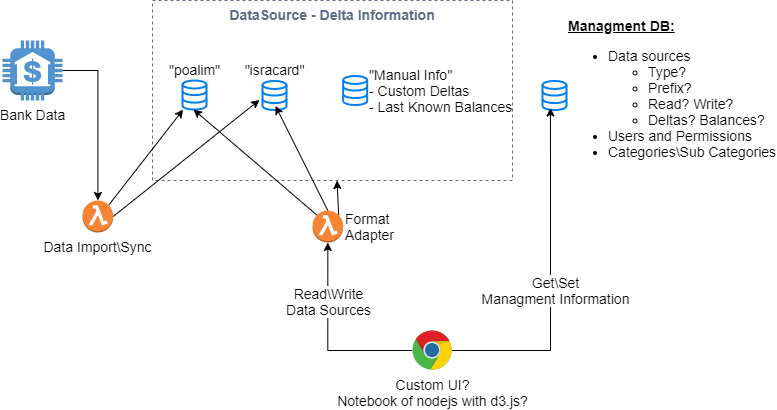

The diagram above was exported from draw.io. Its source (the exported page's mxGraphModel, read from the mxfile embedded in the PNG):
<mxGraphModel dx="873" dy="712" grid="1" gridSize="10" guides="1" tooltips="1" connect="1" arrows="1" fold="1" page="1" pageScale="1" pageWidth="850" pageHeight="1100" math="0" shadow="0">
  <root>
    <mxCell id="0" />
    <mxCell id="1" parent="0" />
    <mxCell id="8" value="DataSource - Delta Information" style="fillColor=none;strokeColor=#5A6C86;dashed=1;verticalAlign=top;fontStyle=1;fontColor=#5A6C86;fontSize=14;" parent="1" vertex="1">
      <mxGeometry x="180" y="100" width="360" height="180" as="geometry" />
    </mxCell>
    <mxCell id="2" value="&quot;poalim&quot;" style="html=1;verticalLabelPosition=top;align=center;labelBackgroundColor=none;verticalAlign=bottom;strokeWidth=2;strokeColor=#0080F0;shadow=0;dashed=0;shape=mxgraph.ios7.icons.data;labelPosition=center;fontSize=14;" parent="1" vertex="1">
      <mxGeometry x="210" y="180" width="24" height="29.099999999999998" as="geometry" />
    </mxCell>
    <mxCell id="3" value="&quot;isracard&quot;" style="html=1;verticalLabelPosition=top;align=center;labelBackgroundColor=none;verticalAlign=bottom;strokeWidth=2;strokeColor=#0080F0;shadow=0;dashed=0;shape=mxgraph.ios7.icons.data;labelPosition=center;fontSize=14;" parent="1" vertex="1">
      <mxGeometry x="290" y="180.45" width="24" height="29.099999999999998" as="geometry" />
    </mxCell>
    <mxCell id="4" value="&quot;Manual Info&quot;&lt;br style=&quot;font-size: 14px;&quot;&gt;- Custom Deltas&lt;br style=&quot;font-size: 14px;&quot;&gt;- Last Known Balances" style="html=1;verticalLabelPosition=middle;align=left;labelBackgroundColor=none;verticalAlign=middle;strokeWidth=2;strokeColor=#0080F0;shadow=0;dashed=0;shape=mxgraph.ios7.icons.data;labelPosition=right;fontSize=14;" parent="1" vertex="1">
      <mxGeometry x="370.67" y="175.45" width="24" height="29.099999999999998" as="geometry" />
    </mxCell>
    <mxCell id="30" style="edgeStyle=none;rounded=0;orthogonalLoop=1;jettySize=auto;html=1;exitX=0.855;exitY=0.145;exitDx=0;exitDy=0;exitPerimeter=0;fontSize=14;" parent="1" source="5" target="2" edge="1">
      <mxGeometry relative="1" as="geometry" />
    </mxCell>
    <mxCell id="31" style="edgeStyle=none;rounded=0;orthogonalLoop=1;jettySize=auto;html=1;exitX=1;exitY=0.5;exitDx=0;exitDy=0;exitPerimeter=0;entryX=-0.125;entryY=0.653;entryDx=0;entryDy=0;entryPerimeter=0;fontSize=14;" parent="1" source="5" target="3" edge="1">
      <mxGeometry relative="1" as="geometry" />
    </mxCell>
    <mxCell id="5" value="Data Import\Sync" style="outlineConnect=0;dashed=0;verticalLabelPosition=bottom;verticalAlign=top;align=center;html=1;shape=mxgraph.aws3.lambda_function;fillColor=#F58534;gradientColor=none;fontSize=14;" parent="1" vertex="1">
      <mxGeometry x="110" y="300" width="30.67" height="32" as="geometry" />
    </mxCell>
    <mxCell id="11" value="&lt;b style=&quot;font-size: 14px&quot;&gt;&lt;u style=&quot;font-size: 14px&quot;&gt;Managment DB:&lt;/u&gt;&lt;/b&gt;&lt;br style=&quot;font-size: 14px&quot;&gt;&lt;ul style=&quot;font-size: 14px&quot;&gt;&lt;li style=&quot;text-align: left ; font-size: 14px&quot;&gt;Data sources&amp;nbsp;&lt;/li&gt;&lt;ul style=&quot;font-size: 14px&quot;&gt;&lt;li style=&quot;text-align: left ; font-size: 14px&quot;&gt;Type?&lt;/li&gt;&lt;li style=&quot;text-align: left ; font-size: 14px&quot;&gt;Prefix?&lt;/li&gt;&lt;li style=&quot;text-align: left ; font-size: 14px&quot;&gt;Read? Write?&lt;/li&gt;&lt;li style=&quot;text-align: left ; font-size: 14px&quot;&gt;Deltas? Balances?&lt;/li&gt;&lt;/ul&gt;&lt;li style=&quot;text-align: left ; font-size: 14px&quot;&gt;Users and Permissions&lt;/li&gt;&lt;li style=&quot;text-align: left ; font-size: 14px&quot;&gt;Categories\Sub Categories&lt;/li&gt;&lt;/ul&gt;" style="html=1;verticalLabelPosition=middle;align=left;labelBackgroundColor=none;verticalAlign=middle;strokeWidth=2;strokeColor=#0080F0;shadow=0;dashed=0;shape=mxgraph.ios7.icons.data;labelPosition=right;fontSize=14;" parent="1" vertex="1">
      <mxGeometry x="570" y="180.45" width="24" height="29.099999999999998" as="geometry" />
    </mxCell>
    <mxCell id="18" style="edgeStyle=orthogonalEdgeStyle;rounded=0;orthogonalLoop=1;jettySize=auto;html=1;entryX=0.333;entryY=0.928;entryDx=0;entryDy=0;entryPerimeter=0;fontSize=14;" parent="1" source="17" target="11" edge="1">
      <mxGeometry relative="1" as="geometry">
        <mxPoint x="600" y="300" as="targetPoint" />
        <Array as="points">
          <mxPoint x="578" y="450" />
        </Array>
      </mxGeometry>
    </mxCell>
    <mxCell id="19" value="Get\Set&lt;br style=&quot;font-size: 14px;&quot;&gt;Managment Information" style="edgeLabel;html=1;align=center;verticalAlign=middle;resizable=0;points=[];fontSize=14;labelBackgroundColor=#ffffff;" parent="18" vertex="1" connectable="0">
      <mxGeometry x="0.6153" y="-2" relative="1" as="geometry">
        <mxPoint x="2.01" y="116.68" as="offset" />
      </mxGeometry>
    </mxCell>
    <mxCell id="20" style="edgeStyle=orthogonalEdgeStyle;rounded=0;orthogonalLoop=1;jettySize=auto;html=1;fontSize=14;entryX=0.5;entryY=1;entryDx=0;entryDy=0;entryPerimeter=0;" parent="1" source="17" target="23" edge="1">
      <mxGeometry relative="1" as="geometry">
        <mxPoint x="360" y="390" as="targetPoint" />
        <Array as="points">
          <mxPoint x="355" y="450" />
        </Array>
      </mxGeometry>
    </mxCell>
    <mxCell id="21" value="Read\Write&lt;br style=&quot;font-size: 14px;&quot;&gt;Data Sources" style="edgeLabel;html=1;align=center;verticalAlign=middle;resizable=0;points=[];fontSize=14;labelBackgroundColor=#ffffff;" parent="20" vertex="1" connectable="0">
      <mxGeometry x="0.4316" y="-2" relative="1" as="geometry">
        <mxPoint x="-1.9800000000000004" y="3.299999999999997" as="offset" />
      </mxGeometry>
    </mxCell>
    <mxCell id="17" value="Custom UI?&lt;br style=&quot;font-size: 14px;&quot;&gt;Notebook of nodejs with d3.js?" style="dashed=0;outlineConnect=0;html=1;align=center;labelPosition=center;verticalLabelPosition=bottom;verticalAlign=top;shape=mxgraph.weblogos.chrome;fontSize=14;" parent="1" vertex="1">
      <mxGeometry x="440" y="430" width="39.68" height="40" as="geometry" />
    </mxCell>
    <mxCell id="29" style="rounded=0;orthogonalLoop=1;jettySize=auto;html=1;exitX=0.855;exitY=0.145;exitDx=0;exitDy=0;exitPerimeter=0;fontSize=14;" parent="1" source="23" target="8" edge="1">
      <mxGeometry relative="1" as="geometry" />
    </mxCell>
    <mxCell id="32" style="edgeStyle=none;rounded=0;orthogonalLoop=1;jettySize=auto;html=1;exitX=0.145;exitY=0.145;exitDx=0;exitDy=0;exitPerimeter=0;entryX=0.458;entryY=0.997;entryDx=0;entryDy=0;entryPerimeter=0;fontSize=14;" parent="1" source="23" target="2" edge="1">
      <mxGeometry relative="1" as="geometry" />
    </mxCell>
    <mxCell id="33" style="edgeStyle=none;rounded=0;orthogonalLoop=1;jettySize=auto;html=1;exitX=0.5;exitY=0;exitDx=0;exitDy=0;exitPerimeter=0;entryX=0.542;entryY=0.859;entryDx=0;entryDy=0;entryPerimeter=0;fontSize=14;" parent="1" source="23" target="3" edge="1">
      <mxGeometry relative="1" as="geometry" />
    </mxCell>
    <mxCell id="23" value="Format &lt;br style=&quot;font-size: 14px;&quot;&gt;Adapter" style="outlineConnect=0;dashed=0;verticalLabelPosition=middle;verticalAlign=middle;align=left;html=1;shape=mxgraph.aws3.lambda_function;fillColor=#F58534;gradientColor=none;labelPosition=right;fontSize=14;" parent="1" vertex="1">
      <mxGeometry x="340" y="310" width="30.67" height="32" as="geometry" />
    </mxCell>
    <mxCell id="38" style="edgeStyle=orthogonalEdgeStyle;rounded=0;orthogonalLoop=1;jettySize=auto;html=1;fontSize=14;" parent="1" source="36" target="5" edge="1">
      <mxGeometry relative="1" as="geometry" />
    </mxCell>
    <mxCell id="36" value="Bank Data" style="outlineConnect=0;dashed=0;verticalLabelPosition=bottom;verticalAlign=top;align=center;html=1;shape=mxgraph.aws3.bank;fillColor=#5294CF;gradientColor=none;labelBackgroundColor=#ffffff;fontSize=14;" parent="1" vertex="1">
      <mxGeometry x="30" y="140" width="60" height="60" as="geometry" />
    </mxCell>
  </root>
</mxGraphModel>